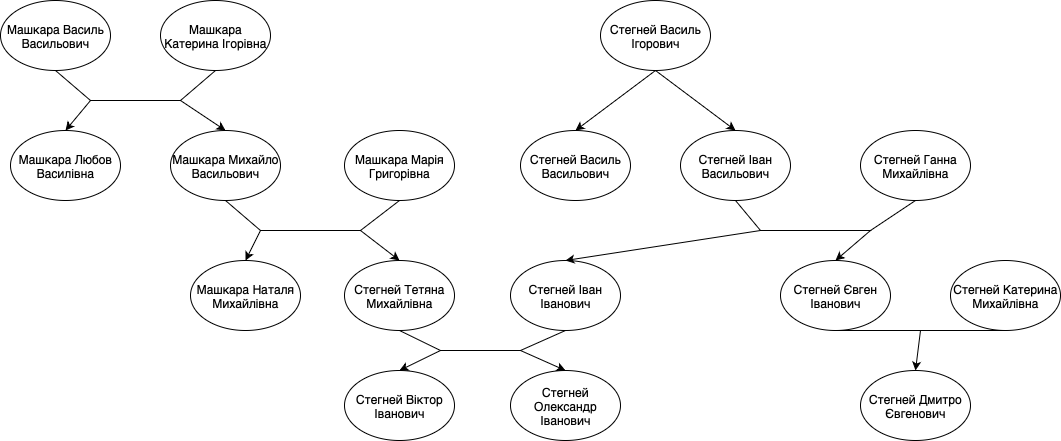

The diagram above was exported from draw.io. Its source (the exported page's mxGraphModel, read from the mxfile embedded in the PNG):
<mxGraphModel dx="1351" dy="931" grid="1" gridSize="10" guides="1" tooltips="1" connect="1" arrows="1" fold="1" page="1" pageScale="1" pageWidth="827" pageHeight="1169" math="0" shadow="0">
  <root>
    <mxCell id="0" />
    <mxCell id="1" parent="0" />
    <mxCell id="buMomR4TZ9-HvjBERClv-1" value="Машкара Василь Васильович" style="ellipse;whiteSpace=wrap;html=1;" vertex="1" parent="1">
      <mxGeometry x="70" y="60" width="110" height="70" as="geometry" />
    </mxCell>
    <mxCell id="buMomR4TZ9-HvjBERClv-2" value="Машкара Катерина Ігорівна" style="ellipse;whiteSpace=wrap;html=1;" vertex="1" parent="1">
      <mxGeometry x="230" y="60" width="110" height="70" as="geometry" />
    </mxCell>
    <mxCell id="buMomR4TZ9-HvjBERClv-4" value="Машкара Любов Василівна" style="ellipse;whiteSpace=wrap;html=1;" vertex="1" parent="1">
      <mxGeometry x="80" y="190" width="110" height="70" as="geometry" />
    </mxCell>
    <mxCell id="buMomR4TZ9-HvjBERClv-5" value="Машкара Михайло Васильович" style="ellipse;whiteSpace=wrap;html=1;" vertex="1" parent="1">
      <mxGeometry x="240" y="190" width="110" height="70" as="geometry" />
    </mxCell>
    <mxCell id="buMomR4TZ9-HvjBERClv-6" value="Машкара Марія Григорівна" style="ellipse;whiteSpace=wrap;html=1;" vertex="1" parent="1">
      <mxGeometry x="414" y="190" width="110" height="70" as="geometry" />
    </mxCell>
    <mxCell id="buMomR4TZ9-HvjBERClv-7" value="Машкара Наталя Михайлівна" style="ellipse;whiteSpace=wrap;html=1;" vertex="1" parent="1">
      <mxGeometry x="260" y="320" width="110" height="70" as="geometry" />
    </mxCell>
    <mxCell id="buMomR4TZ9-HvjBERClv-8" value="Стегней Тетяна Михайлівна" style="ellipse;whiteSpace=wrap;html=1;" vertex="1" parent="1">
      <mxGeometry x="414" y="320" width="110" height="70" as="geometry" />
    </mxCell>
    <mxCell id="buMomR4TZ9-HvjBERClv-9" value="Стегней Іван Іванович" style="ellipse;whiteSpace=wrap;html=1;" vertex="1" parent="1">
      <mxGeometry x="580" y="320" width="110" height="70" as="geometry" />
    </mxCell>
    <mxCell id="buMomR4TZ9-HvjBERClv-10" value="Стегней Віктор Іванович" style="ellipse;whiteSpace=wrap;html=1;" vertex="1" parent="1">
      <mxGeometry x="414" y="430" width="110" height="70" as="geometry" />
    </mxCell>
    <mxCell id="buMomR4TZ9-HvjBERClv-11" value="Стегней Олександр Іванович" style="ellipse;whiteSpace=wrap;html=1;" vertex="1" parent="1">
      <mxGeometry x="580" y="430" width="110" height="70" as="geometry" />
    </mxCell>
    <mxCell id="buMomR4TZ9-HvjBERClv-12" value="Стегней Василь Васильович" style="ellipse;whiteSpace=wrap;html=1;" vertex="1" parent="1">
      <mxGeometry x="590" y="190" width="110" height="70" as="geometry" />
    </mxCell>
    <mxCell id="buMomR4TZ9-HvjBERClv-13" value="Стегней Іван Васильович" style="ellipse;whiteSpace=wrap;html=1;" vertex="1" parent="1">
      <mxGeometry x="750" y="190" width="110" height="70" as="geometry" />
    </mxCell>
    <mxCell id="buMomR4TZ9-HvjBERClv-14" value="Стегней Василь Ігорович" style="ellipse;whiteSpace=wrap;html=1;" vertex="1" parent="1">
      <mxGeometry x="670" y="60" width="110" height="70" as="geometry" />
    </mxCell>
    <mxCell id="buMomR4TZ9-HvjBERClv-15" value="Стегней Ганна Михайлівна" style="ellipse;whiteSpace=wrap;html=1;" vertex="1" parent="1">
      <mxGeometry x="930" y="190" width="110" height="70" as="geometry" />
    </mxCell>
    <mxCell id="buMomR4TZ9-HvjBERClv-16" value="Стегней Євген Іванович" style="ellipse;whiteSpace=wrap;html=1;" vertex="1" parent="1">
      <mxGeometry x="850" y="320" width="110" height="70" as="geometry" />
    </mxCell>
    <mxCell id="buMomR4TZ9-HvjBERClv-17" value="Стегней Катерина Михайлівна" style="ellipse;whiteSpace=wrap;html=1;" vertex="1" parent="1">
      <mxGeometry x="1020" y="320" width="110" height="70" as="geometry" />
    </mxCell>
    <mxCell id="buMomR4TZ9-HvjBERClv-18" value="Стегней Дмитро Євгенович" style="ellipse;whiteSpace=wrap;html=1;" vertex="1" parent="1">
      <mxGeometry x="930" y="430" width="110" height="70" as="geometry" />
    </mxCell>
    <mxCell id="buMomR4TZ9-HvjBERClv-19" value="" style="endArrow=none;html=1;rounded=0;exitX=0.5;exitY=1;exitDx=0;exitDy=0;entryX=0.5;entryY=1;entryDx=0;entryDy=0;" edge="1" parent="1" source="buMomR4TZ9-HvjBERClv-1" target="buMomR4TZ9-HvjBERClv-2">
      <mxGeometry width="50" height="50" relative="1" as="geometry">
        <mxPoint x="160" y="150" as="sourcePoint" />
        <mxPoint x="300" y="140" as="targetPoint" />
        <Array as="points">
          <mxPoint x="160" y="160" />
          <mxPoint x="210" y="160" />
          <mxPoint x="250" y="160" />
        </Array>
      </mxGeometry>
    </mxCell>
    <mxCell id="buMomR4TZ9-HvjBERClv-20" value="" style="endArrow=classic;startArrow=classic;html=1;rounded=0;exitX=0.5;exitY=0;exitDx=0;exitDy=0;entryX=0.5;entryY=0;entryDx=0;entryDy=0;" edge="1" parent="1" source="buMomR4TZ9-HvjBERClv-4" target="buMomR4TZ9-HvjBERClv-5">
      <mxGeometry width="50" height="50" relative="1" as="geometry">
        <mxPoint x="450" y="340" as="sourcePoint" />
        <mxPoint x="500" y="290" as="targetPoint" />
        <Array as="points">
          <mxPoint x="160" y="160" />
          <mxPoint x="210" y="160" />
          <mxPoint x="250" y="160" />
        </Array>
      </mxGeometry>
    </mxCell>
    <mxCell id="buMomR4TZ9-HvjBERClv-21" value="" style="endArrow=none;html=1;rounded=0;exitX=0.5;exitY=1;exitDx=0;exitDy=0;entryX=0.5;entryY=1;entryDx=0;entryDy=0;" edge="1" parent="1" source="buMomR4TZ9-HvjBERClv-5" target="buMomR4TZ9-HvjBERClv-6">
      <mxGeometry width="50" height="50" relative="1" as="geometry">
        <mxPoint x="530" y="340" as="sourcePoint" />
        <mxPoint x="580" y="290" as="targetPoint" />
        <Array as="points">
          <mxPoint x="330" y="290" />
          <mxPoint x="380" y="290" />
          <mxPoint x="430" y="290" />
        </Array>
      </mxGeometry>
    </mxCell>
    <mxCell id="buMomR4TZ9-HvjBERClv-23" value="" style="endArrow=classic;startArrow=classic;html=1;rounded=0;exitX=0.5;exitY=0;exitDx=0;exitDy=0;entryX=0.5;entryY=0;entryDx=0;entryDy=0;" edge="1" parent="1" source="buMomR4TZ9-HvjBERClv-7" target="buMomR4TZ9-HvjBERClv-8">
      <mxGeometry width="50" height="50" relative="1" as="geometry">
        <mxPoint x="530" y="340" as="sourcePoint" />
        <mxPoint x="580" y="290" as="targetPoint" />
        <Array as="points">
          <mxPoint x="330" y="290" />
          <mxPoint x="380" y="290" />
          <mxPoint x="430" y="290" />
        </Array>
      </mxGeometry>
    </mxCell>
    <mxCell id="buMomR4TZ9-HvjBERClv-24" value="" style="endArrow=none;html=1;rounded=0;exitX=0.5;exitY=1;exitDx=0;exitDy=0;entryX=0.5;entryY=1;entryDx=0;entryDy=0;" edge="1" parent="1" source="buMomR4TZ9-HvjBERClv-8" target="buMomR4TZ9-HvjBERClv-9">
      <mxGeometry width="50" height="50" relative="1" as="geometry">
        <mxPoint x="560" y="370" as="sourcePoint" />
        <mxPoint x="610" y="320" as="targetPoint" />
        <Array as="points">
          <mxPoint x="510" y="410" />
          <mxPoint x="550" y="410" />
          <mxPoint x="590" y="410" />
        </Array>
      </mxGeometry>
    </mxCell>
    <mxCell id="buMomR4TZ9-HvjBERClv-25" value="" style="endArrow=classic;startArrow=classic;html=1;rounded=0;exitX=0.5;exitY=0;exitDx=0;exitDy=0;entryX=0.5;entryY=0;entryDx=0;entryDy=0;" edge="1" parent="1" source="buMomR4TZ9-HvjBERClv-10" target="buMomR4TZ9-HvjBERClv-11">
      <mxGeometry width="50" height="50" relative="1" as="geometry">
        <mxPoint x="560" y="370" as="sourcePoint" />
        <mxPoint x="610" y="320" as="targetPoint" />
        <Array as="points">
          <mxPoint x="510" y="410" />
          <mxPoint x="550" y="410" />
          <mxPoint x="590" y="410" />
        </Array>
      </mxGeometry>
    </mxCell>
    <mxCell id="buMomR4TZ9-HvjBERClv-26" value="" style="endArrow=none;html=1;rounded=0;entryX=0.5;entryY=1;entryDx=0;entryDy=0;exitX=0.5;exitY=1;exitDx=0;exitDy=0;" edge="1" parent="1" source="buMomR4TZ9-HvjBERClv-15" target="buMomR4TZ9-HvjBERClv-13">
      <mxGeometry width="50" height="50" relative="1" as="geometry">
        <mxPoint x="690" y="370" as="sourcePoint" />
        <mxPoint x="740" y="320" as="targetPoint" />
        <Array as="points">
          <mxPoint x="940" y="290" />
          <mxPoint x="890" y="290" />
          <mxPoint x="830" y="290" />
        </Array>
      </mxGeometry>
    </mxCell>
    <mxCell id="buMomR4TZ9-HvjBERClv-27" value="" style="endArrow=classic;startArrow=classic;html=1;rounded=0;entryX=0.5;entryY=0;entryDx=0;entryDy=0;exitX=0.5;exitY=0;exitDx=0;exitDy=0;" edge="1" parent="1" source="buMomR4TZ9-HvjBERClv-16" target="buMomR4TZ9-HvjBERClv-9">
      <mxGeometry width="50" height="50" relative="1" as="geometry">
        <mxPoint x="690" y="370" as="sourcePoint" />
        <mxPoint x="740" y="320" as="targetPoint" />
        <Array as="points">
          <mxPoint x="940" y="290" />
          <mxPoint x="830" y="290" />
        </Array>
      </mxGeometry>
    </mxCell>
    <mxCell id="buMomR4TZ9-HvjBERClv-28" value="" style="endArrow=none;html=1;rounded=0;exitX=0.5;exitY=1;exitDx=0;exitDy=0;entryX=0.5;entryY=1;entryDx=0;entryDy=0;" edge="1" parent="1" source="buMomR4TZ9-HvjBERClv-16" target="buMomR4TZ9-HvjBERClv-17">
      <mxGeometry width="50" height="50" relative="1" as="geometry">
        <mxPoint x="690" y="370" as="sourcePoint" />
        <mxPoint x="740" y="320" as="targetPoint" />
      </mxGeometry>
    </mxCell>
    <mxCell id="buMomR4TZ9-HvjBERClv-29" value="" style="endArrow=classic;html=1;rounded=0;entryX=0.5;entryY=0;entryDx=0;entryDy=0;" edge="1" parent="1" target="buMomR4TZ9-HvjBERClv-18">
      <mxGeometry width="50" height="50" relative="1" as="geometry">
        <mxPoint x="990" y="390" as="sourcePoint" />
        <mxPoint x="740" y="320" as="targetPoint" />
      </mxGeometry>
    </mxCell>
    <mxCell id="buMomR4TZ9-HvjBERClv-31" value="" style="endArrow=classic;html=1;rounded=0;exitX=0.5;exitY=1;exitDx=0;exitDy=0;entryX=0.5;entryY=0;entryDx=0;entryDy=0;" edge="1" parent="1" source="buMomR4TZ9-HvjBERClv-14" target="buMomR4TZ9-HvjBERClv-13">
      <mxGeometry width="50" height="50" relative="1" as="geometry">
        <mxPoint x="690" y="370" as="sourcePoint" />
        <mxPoint x="740" y="320" as="targetPoint" />
      </mxGeometry>
    </mxCell>
    <mxCell id="buMomR4TZ9-HvjBERClv-32" value="" style="endArrow=classic;html=1;rounded=0;exitX=0.5;exitY=1;exitDx=0;exitDy=0;entryX=0.5;entryY=0;entryDx=0;entryDy=0;" edge="1" parent="1" source="buMomR4TZ9-HvjBERClv-14" target="buMomR4TZ9-HvjBERClv-12">
      <mxGeometry width="50" height="50" relative="1" as="geometry">
        <mxPoint x="690" y="370" as="sourcePoint" />
        <mxPoint x="740" y="320" as="targetPoint" />
      </mxGeometry>
    </mxCell>
  </root>
</mxGraphModel>